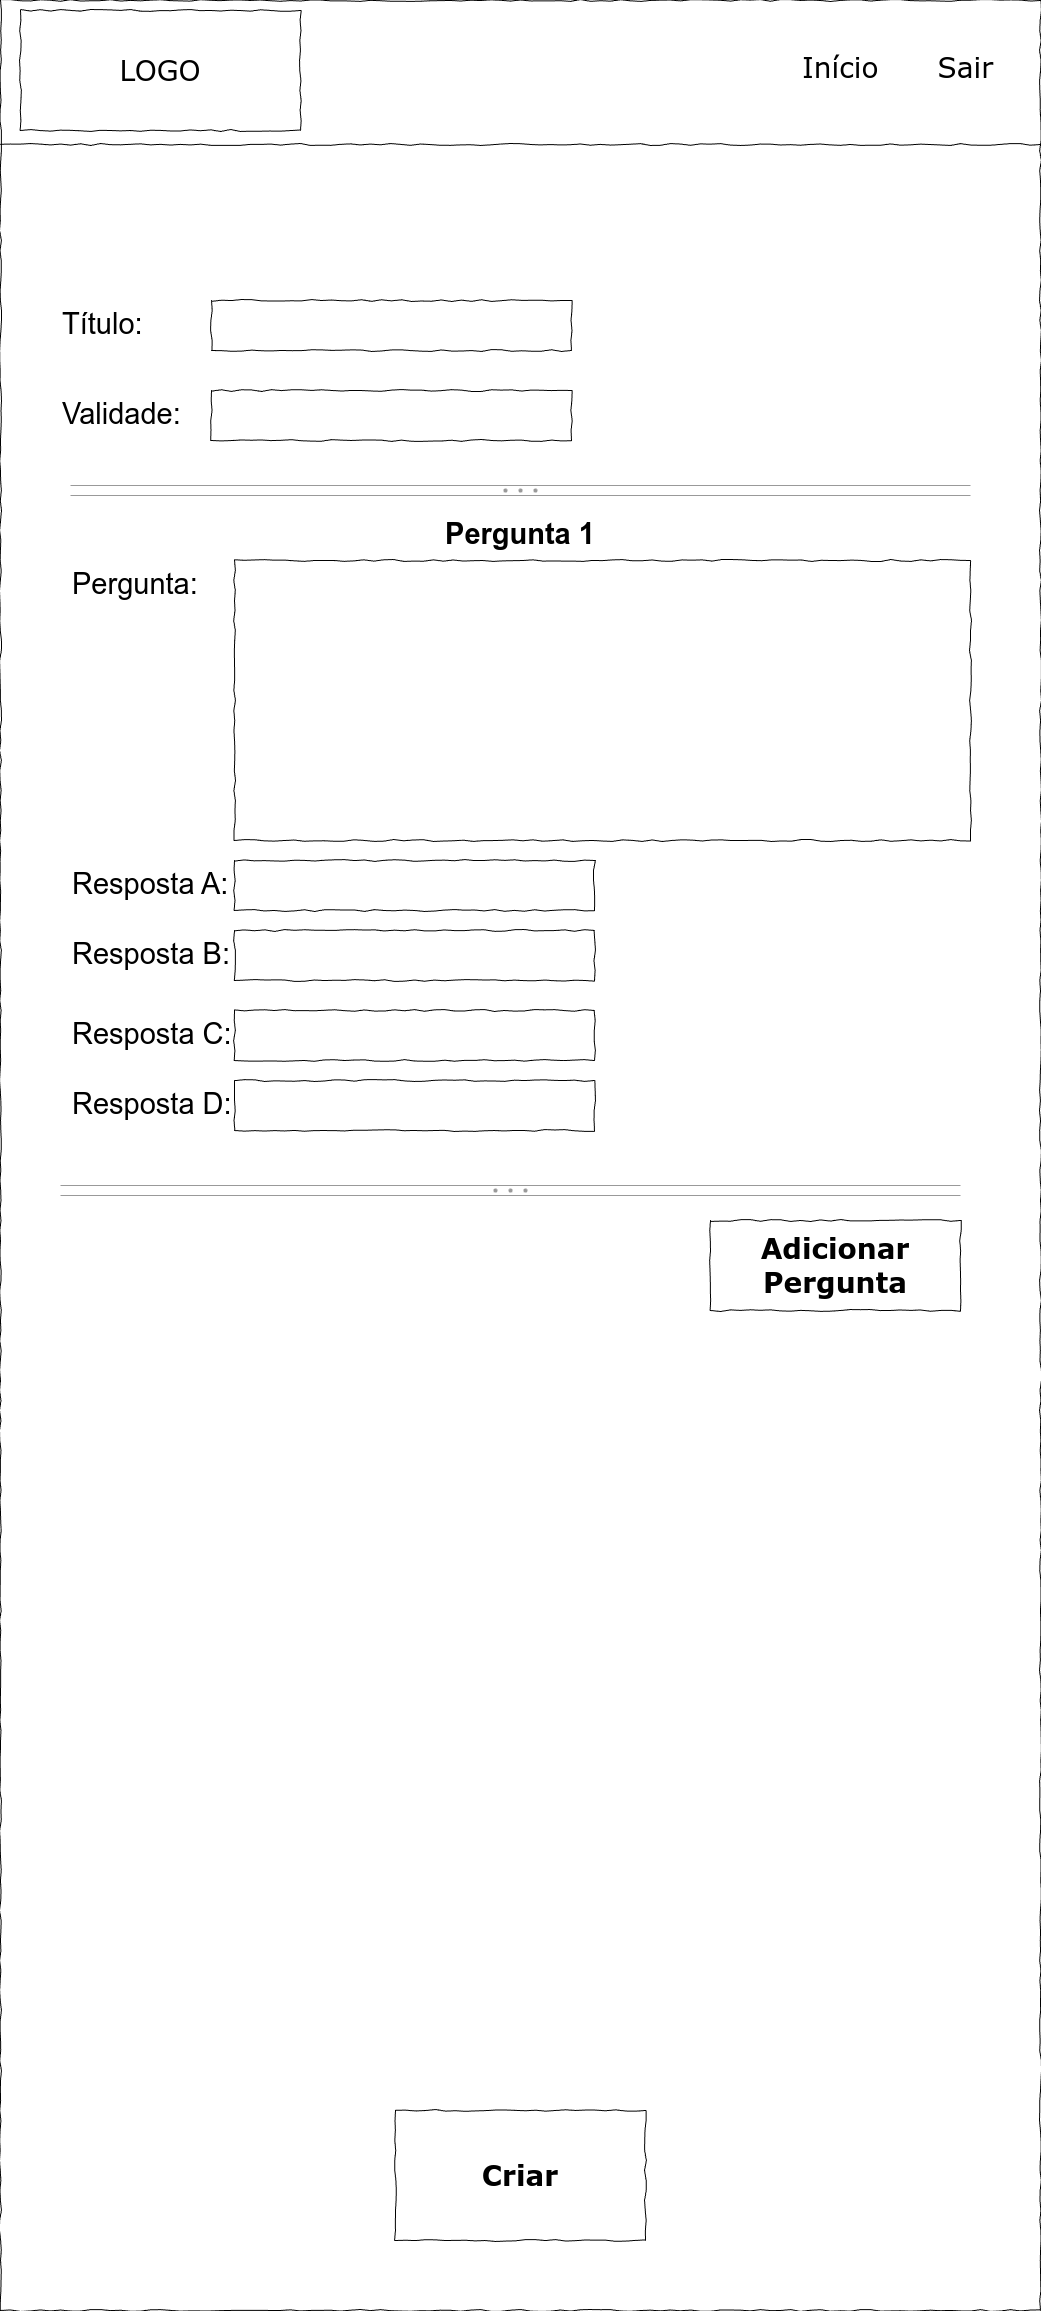

The diagram above was exported from draw.io. Its source (the exported page's mxGraphModel, read from the mxfile embedded in the PNG):
<mxGraphModel dx="3854" dy="2394" grid="1" gridSize="10" guides="1" tooltips="1" connect="1" arrows="1" fold="1" page="1" pageScale="1" pageWidth="1080" pageHeight="2340" background="none" math="0" shadow="0">
  <root>
    <mxCell id="5nh7BwUK1MQ_iWTk1qqD-0" />
    <mxCell id="5nh7BwUK1MQ_iWTk1qqD-1" parent="5nh7BwUK1MQ_iWTk1qqD-0" />
    <mxCell id="5nh7BwUK1MQ_iWTk1qqD-2" value="" style="whiteSpace=wrap;html=1;rounded=0;shadow=0;labelBackgroundColor=none;strokeColor=#000000;strokeWidth=1;fillColor=none;fontFamily=Verdana;fontSize=12;fontColor=#000000;align=center;comic=1;" vertex="1" parent="5nh7BwUK1MQ_iWTk1qqD-1">
      <mxGeometry x="20" y="20" width="1040" height="2310" as="geometry" />
    </mxCell>
    <mxCell id="5nh7BwUK1MQ_iWTk1qqD-3" value="LOGO" style="whiteSpace=wrap;html=1;rounded=0;shadow=0;labelBackgroundColor=none;strokeWidth=1;fontFamily=Verdana;fontSize=28;align=center;comic=1;" vertex="1" parent="5nh7BwUK1MQ_iWTk1qqD-1">
      <mxGeometry x="40" y="30" width="280" height="120" as="geometry" />
    </mxCell>
    <mxCell id="5nh7BwUK1MQ_iWTk1qqD-4" value="" style="line;strokeWidth=1;html=1;rounded=0;shadow=0;labelBackgroundColor=none;fillColor=none;fontFamily=Verdana;fontSize=14;fontColor=#000000;align=center;comic=1;" vertex="1" parent="5nh7BwUK1MQ_iWTk1qqD-1">
      <mxGeometry x="20" y="109" width="1040" height="110" as="geometry" />
    </mxCell>
    <mxCell id="5nh7BwUK1MQ_iWTk1qqD-5" value="&lt;h1 style=&quot;margin-top: 0px;&quot;&gt;&lt;font style=&quot;font-size: 29px; font-weight: normal;&quot;&gt;Título:&lt;/font&gt;&lt;/h1&gt;" style="text;html=1;whiteSpace=wrap;overflow=hidden;rounded=0;" vertex="1" parent="5nh7BwUK1MQ_iWTk1qqD-1">
      <mxGeometry x="80" y="320" width="390" height="60" as="geometry" />
    </mxCell>
    <mxCell id="5nh7BwUK1MQ_iWTk1qqD-13" value="&lt;font style=&quot;font-size: 28px;&quot;&gt;Início&amp;nbsp; &amp;nbsp; &amp;nbsp; Sair&lt;/font&gt;" style="text;html=1;points=[];align=left;verticalAlign=top;spacingTop=-4;fontSize=14;fontFamily=Verdana" vertex="1" parent="5nh7BwUK1MQ_iWTk1qqD-1">
      <mxGeometry x="820" y="67.5" width="230" height="45" as="geometry" />
    </mxCell>
    <mxCell id="zsOESjQNE0-dKrzY2eoC-11" value="" style="rounded=0;whiteSpace=wrap;html=1;comic=1;" vertex="1" parent="5nh7BwUK1MQ_iWTk1qqD-1">
      <mxGeometry x="231" y="320" width="360" height="50" as="geometry" />
    </mxCell>
    <mxCell id="zsOESjQNE0-dKrzY2eoC-12" value="&lt;h1 style=&quot;margin-top: 0px;&quot;&gt;&lt;font style=&quot;font-size: 29px; font-weight: normal;&quot;&gt;Validade:&lt;/font&gt;&lt;/h1&gt;" style="text;html=1;whiteSpace=wrap;overflow=hidden;rounded=0;" vertex="1" parent="5nh7BwUK1MQ_iWTk1qqD-1">
      <mxGeometry x="80" y="410" width="390" height="60" as="geometry" />
    </mxCell>
    <mxCell id="zsOESjQNE0-dKrzY2eoC-13" value="" style="rounded=0;whiteSpace=wrap;html=1;comic=1;" vertex="1" parent="5nh7BwUK1MQ_iWTk1qqD-1">
      <mxGeometry x="231" y="410" width="360" height="50" as="geometry" />
    </mxCell>
    <mxCell id="zsOESjQNE0-dKrzY2eoC-67" value="" style="verticalLabelPosition=bottom;shadow=0;dashed=0;align=center;html=1;verticalAlign=top;strokeWidth=1;shape=mxgraph.mockup.forms.splitter;strokeColor=#999999;" vertex="1" parent="5nh7BwUK1MQ_iWTk1qqD-1">
      <mxGeometry x="90" y="360" width="900" height="300" as="geometry" />
    </mxCell>
    <mxCell id="Fq-Yf8i_OVaJfK43otl1-0" value="&lt;font&gt;&lt;b&gt;Criar&lt;/b&gt;&lt;/font&gt;" style="whiteSpace=wrap;html=1;rounded=0;shadow=0;labelBackgroundColor=none;strokeWidth=1;fontFamily=Verdana;fontSize=28;align=center;comic=1;" vertex="1" parent="5nh7BwUK1MQ_iWTk1qqD-1">
      <mxGeometry x="415" y="2130" width="250" height="130" as="geometry" />
    </mxCell>
    <mxCell id="fNBhVquf-0QakrnlZPbn-1" value="&lt;h1 style=&quot;margin-top: 0px;&quot;&gt;&lt;font style=&quot;font-size: 29px; font-weight: normal;&quot;&gt;Pergunta:&lt;/font&gt;&lt;/h1&gt;" style="text;html=1;whiteSpace=wrap;overflow=hidden;rounded=0;" vertex="1" parent="5nh7BwUK1MQ_iWTk1qqD-1">
      <mxGeometry x="90" y="580" width="390" height="60" as="geometry" />
    </mxCell>
    <mxCell id="fNBhVquf-0QakrnlZPbn-2" value="" style="rounded=0;whiteSpace=wrap;html=1;comic=1;" vertex="1" parent="5nh7BwUK1MQ_iWTk1qqD-1">
      <mxGeometry x="254" y="580" width="736" height="280" as="geometry" />
    </mxCell>
    <mxCell id="fNBhVquf-0QakrnlZPbn-3" value="&lt;h1 style=&quot;margin-top: 0px;&quot;&gt;&lt;font style=&quot;font-size: 29px; font-weight: normal;&quot;&gt;Resposta A:&amp;nbsp;&lt;/font&gt;&lt;/h1&gt;" style="text;html=1;whiteSpace=wrap;overflow=hidden;rounded=0;" vertex="1" parent="5nh7BwUK1MQ_iWTk1qqD-1">
      <mxGeometry x="90" y="880" width="390" height="60" as="geometry" />
    </mxCell>
    <mxCell id="fNBhVquf-0QakrnlZPbn-4" value="" style="rounded=0;whiteSpace=wrap;html=1;comic=1;" vertex="1" parent="5nh7BwUK1MQ_iWTk1qqD-1">
      <mxGeometry x="254" y="880" width="360" height="50" as="geometry" />
    </mxCell>
    <mxCell id="fNBhVquf-0QakrnlZPbn-6" value="&lt;h1 style=&quot;margin-top: 0px;&quot;&gt;&lt;font style=&quot;font-size: 29px; font-weight: normal;&quot;&gt;Resposta B:&amp;nbsp;&lt;/font&gt;&lt;/h1&gt;" style="text;html=1;whiteSpace=wrap;overflow=hidden;rounded=0;" vertex="1" parent="5nh7BwUK1MQ_iWTk1qqD-1">
      <mxGeometry x="90" y="950" width="390" height="60" as="geometry" />
    </mxCell>
    <mxCell id="fNBhVquf-0QakrnlZPbn-7" value="" style="rounded=0;whiteSpace=wrap;html=1;comic=1;" vertex="1" parent="5nh7BwUK1MQ_iWTk1qqD-1">
      <mxGeometry x="254" y="950" width="360" height="50" as="geometry" />
    </mxCell>
    <mxCell id="fNBhVquf-0QakrnlZPbn-8" value="&lt;h1 style=&quot;margin-top: 0px;&quot;&gt;&lt;font style=&quot;font-size: 29px; font-weight: normal;&quot;&gt;Resposta C:&amp;nbsp;&lt;/font&gt;&lt;/h1&gt;" style="text;html=1;whiteSpace=wrap;overflow=hidden;rounded=0;" vertex="1" parent="5nh7BwUK1MQ_iWTk1qqD-1">
      <mxGeometry x="90" y="1030" width="390" height="60" as="geometry" />
    </mxCell>
    <mxCell id="fNBhVquf-0QakrnlZPbn-9" value="" style="rounded=0;whiteSpace=wrap;html=1;comic=1;" vertex="1" parent="5nh7BwUK1MQ_iWTk1qqD-1">
      <mxGeometry x="254" y="1030" width="360" height="50" as="geometry" />
    </mxCell>
    <mxCell id="fNBhVquf-0QakrnlZPbn-10" value="&lt;h1 style=&quot;margin-top: 0px;&quot;&gt;&lt;font style=&quot;font-size: 29px; font-weight: normal;&quot;&gt;Resposta D:&amp;nbsp;&lt;/font&gt;&lt;/h1&gt;" style="text;html=1;whiteSpace=wrap;overflow=hidden;rounded=0;" vertex="1" parent="5nh7BwUK1MQ_iWTk1qqD-1">
      <mxGeometry x="90" y="1100" width="390" height="60" as="geometry" />
    </mxCell>
    <mxCell id="fNBhVquf-0QakrnlZPbn-11" value="" style="rounded=0;whiteSpace=wrap;html=1;comic=1;" vertex="1" parent="5nh7BwUK1MQ_iWTk1qqD-1">
      <mxGeometry x="254" y="1100" width="360" height="50" as="geometry" />
    </mxCell>
    <mxCell id="fNBhVquf-0QakrnlZPbn-12" value="" style="verticalLabelPosition=bottom;shadow=0;dashed=0;align=center;html=1;verticalAlign=top;strokeWidth=1;shape=mxgraph.mockup.forms.splitter;strokeColor=#999999;" vertex="1" parent="5nh7BwUK1MQ_iWTk1qqD-1">
      <mxGeometry x="80" y="1060" width="900" height="300" as="geometry" />
    </mxCell>
    <mxCell id="fNBhVquf-0QakrnlZPbn-13" value="&lt;font&gt;&lt;b&gt;Adicionar Pergunta&lt;/b&gt;&lt;/font&gt;" style="whiteSpace=wrap;html=1;rounded=0;shadow=0;labelBackgroundColor=none;strokeWidth=1;fontFamily=Verdana;fontSize=28;align=center;comic=1;" vertex="1" parent="5nh7BwUK1MQ_iWTk1qqD-1">
      <mxGeometry x="730" y="1240" width="250" height="90" as="geometry" />
    </mxCell>
    <mxCell id="sgR0JjF6NL5W2-g-uKWZ-0" value="&lt;h1 style=&quot;margin-top: 0px;&quot;&gt;&lt;font style=&quot;font-size: 29px;&quot;&gt;Pergunta 1&lt;/font&gt;&lt;/h1&gt;" style="text;html=1;whiteSpace=wrap;overflow=hidden;rounded=0;align=center;" vertex="1" parent="5nh7BwUK1MQ_iWTk1qqD-1">
      <mxGeometry x="345" y="530" width="390" height="60" as="geometry" />
    </mxCell>
  </root>
</mxGraphModel>